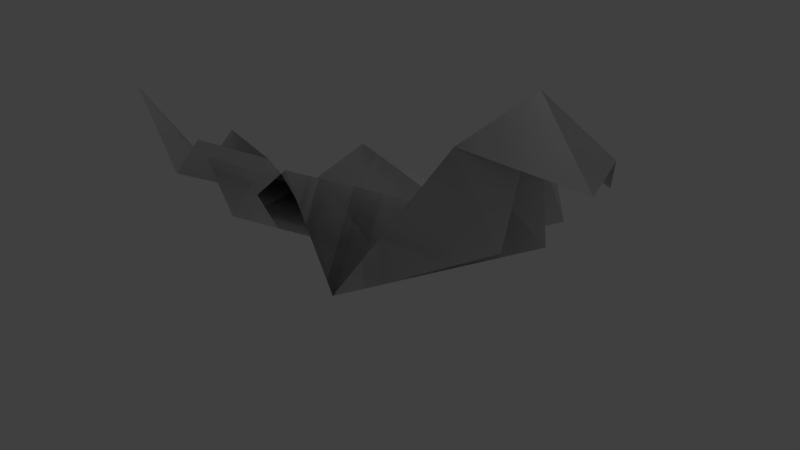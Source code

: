 # Source: snake.blend  (saved by Blender 2.76.0; exported with 4.5.12 LTS)
import bpy
from mathutils import Matrix  # noqa: F401  (used for matrix-valued properties, if any)

bpy.ops.wm.read_factory_settings(use_empty=True)
scene = bpy.context.scene
scene.name = 'Scene'

# ---- collections
col_collection_1 = bpy.data.collections.new('Collection 1'); scene.collection.children.link(col_collection_1)

# ---- world
world_world = bpy.data.worlds.new('World'); scene.world = world_world
world_world.color = (0.05088, 0.05088, 0.05088)
world_world.use_sun_shadow = False
world_world.sun_shadow_jitter_overblur = 0.0
world_world.cycles.sampling_method = 'MANUAL'
world_world.cycles.sample_map_resolution = 256

# ---- cameras
cam_camera = bpy.data.cameras.new('Camera')
cam_camera.clip_end = 100.0
cam_camera.lens = 35.0
cam_camera.sensor_width = 32.0
cam_camera.sensor_height = 18.0
cam_camera.ortho_scale = 7.314
cam_camera.dof.focus_distance = 0.0
cam_camera.dof.aperture_fstop = 128.0

# ---- lights
light_lamp = bpy.data.lights.new('Lamp', 'POINT')
light_lamp.transmission_factor = 0.0
light_lamp.cutoff_distance = 30.0
light_lamp.energy = 100.0
light_lamp.shadow_buffer_clip_start = 1.001
light_lamp.shadow_soft_size = 0.1
light_lamp.shadow_maximum_resolution = 0.006
light_lamp.use_absolute_resolution = True
light_lamp.cycles.use_multiple_importance_sampling = False

# ---- meshes
me_plane = bpy.data.meshes.new('Plane')
me_plane.from_pydata([(-4.397, -0.2996, -0.1158), (-3.534, 0.0, -0.1158), (-5.891, 0.0, 0.9095), (-4.397, 0.2996, -0.1158), (-3.592, -0.2996, 0.6787), (-2.211, 0.0, 0.6787), (-3.592, 0.2996, 0.6787), (-2.416, -0.5469, -0.1133), (-0.6607, 0.0, -0.1133), (-2.416, 0.5469, -0.1133), (-0.8993, -0.6476, 1.094), (1.431, 2.384e-07, 1.094), (-0.8993, 0.6476, 1.094), (0.2236, -0.8733, -0.1632), (2.694, 9.537e-07, 1.116), (0.2236, 0.8733, -0.1632), (1.935, -0.5906, 2.174), (2.502, 4.768e-07, 2.756), (1.935, 0.5906, 2.174), (3.295, -0.1353, 1.922), (3.412, 0.0, 2.283), (3.295, 0.1353, 1.922), (2.53, -0.5172, 1.171), (2.53, 0.5172, 1.171), (-4.397, -0.2996, -0.1158), (-3.534, 0.0, -0.1158), (-5.891, 0.0, 0.9095), (-4.397, 0.2996, -0.1158), (-3.592, -0.2996, 0.6787), (-2.211, 0.0, 0.6787), (-3.592, 0.2996, 0.6787), (-2.416, -0.5469, -0.1133), (-0.6607, 0.0, -0.1133), (-2.416, 0.5469, -0.1133), (-0.8993, -0.6476, 1.094), (1.431, 2.384e-07, 1.094), (-0.8993, 0.6476, 1.094), (0.2236, -0.8733, -0.1632), (2.694, 9.537e-07, 1.116), (0.2236, 0.8733, -0.1632), (1.935, -0.5906, 2.174), (2.502, 4.768e-07, 2.756), (1.935, 0.5906, 2.174), (3.295, -0.1353, 1.922), (3.412, 0.0, 2.283), (3.295, 0.1353, 1.922), (2.53, -0.5172, 1.171), (2.53, 0.5172, 1.171)], [], [(1, 3, 2), (0, 1, 2), (3, 1, 5, 6), (1, 0, 4, 5), (6, 5, 8, 9), (5, 4, 7, 8), (9, 8, 11, 12), (8, 7, 10, 11), (12, 11, 14, 15), (11, 10, 13, 14), (15, 14, 17, 18), (14, 13, 16, 17), (18, 17, 20, 21), (17, 16, 19, 20), (23, 17, 18, 15), (16, 17, 22, 13), (25, 26, 27), (24, 26, 25), (27, 30, 29, 25), (25, 29, 28, 24), (30, 33, 32, 29), (29, 32, 31, 28), (33, 36, 35, 32), (32, 35, 34, 31), (36, 39, 38, 35), (35, 38, 37, 34), (39, 42, 41, 38), (38, 41, 40, 37), (42, 45, 44, 41), (41, 44, 43, 40), (47, 39, 42, 41), (40, 37, 46, 41)])
me_plane.use_remesh_preserve_volume = False
me_plane.use_remesh_preserve_attributes = False
me_plane.use_mirror_vertex_groups = False
me_plane.update()

# ---- objects
ob_plane = bpy.data.objects.new('Plane', me_plane)
ob_lamp = bpy.data.objects.new('Lamp', light_lamp)
ob_camera = bpy.data.objects.new('Camera', cam_camera)

# ---- transforms, parenting, visibility, modifiers, constraints
ob_plane.location = (0.0, 0.0, 0.0)
ob_plane.lineart.crease_threshold = 0.0
ob_lamp.location = (4.076, 1.005, 5.904)
ob_lamp.rotation_euler = (0.6503, 0.05522, 1.866)
ob_lamp.lock_rotations_4d = False
ob_lamp.empty_display_type = 'ARROWS'
ob_lamp.color = (0.0, 0.0, 0.0, 0.0)
ob_lamp.lineart.crease_threshold = 0.0
ob_camera.location = (7.481, -6.508, 5.344)
ob_camera.rotation_euler = (1.109, 0.01082, 0.8149)
ob_camera.lock_rotations_4d = False
ob_camera.empty_display_type = 'ARROWS'
ob_camera.color = (0.0, 0.0, 0.0, 0.0)
ob_camera.display_type = 'WIRE'
ob_camera.lineart.crease_threshold = 0.0

# ---- collection membership
col_collection_1.objects.link(ob_plane)
col_collection_1.objects.link(ob_lamp)
col_collection_1.objects.link(ob_camera)

# ---- scene / render settings (as saved in the file)
scene.camera = ob_camera
scene.frame_start = 1; scene.frame_end = 250; scene.frame_set(1)
scene.render.engine = 'BLENDER_EEVEE_NEXT'
scene.render.resolution_percentage = 50
scene.render.dither_intensity = 0.0
scene.cycles.use_denoising = False
scene.cycles.samples = 10
scene.cycles.sampling_pattern = 'TABULATED_SOBOL'
scene.cycles.light_sampling_threshold = 0.0
scene.cycles.use_adaptive_sampling = False
scene.cycles.use_light_tree = False
scene.cycles.blur_glossy = 0.0
scene.cycles.pixel_filter_type = 'GAUSSIAN'
scene.cycles.sample_clamp_indirect = 0.0
scene.view_settings.view_transform = 'Standard'
bpy.context.view_layer.update()
